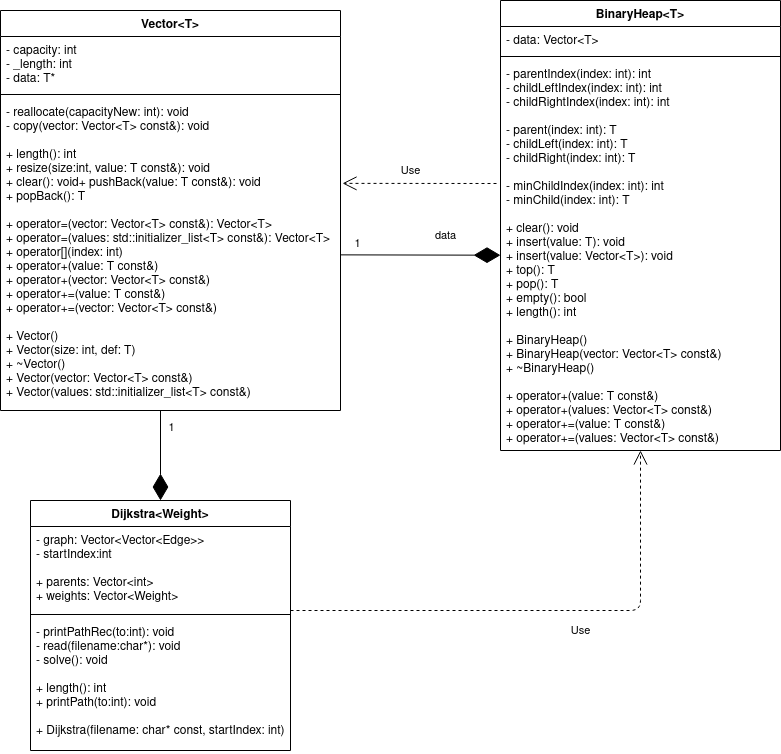

The diagram above was exported from draw.io. Its source (the exported page's mxGraphModel, read from the mxfile embedded in the PNG):
<mxGraphModel dx="704" dy="766" grid="1" gridSize="10" guides="1" tooltips="1" connect="1" arrows="1" fold="1" page="1" pageScale="1" pageWidth="850" pageHeight="1100" background="#ffffff" math="0" shadow="0">
  <root>
    <mxCell id="0" />
    <mxCell id="1" parent="0" />
    <mxCell id="u4KF9Zo-amMVWzDoykRx-2" value="Vector&lt;T&gt;" style="swimlane;fontStyle=1;align=center;verticalAlign=top;childLayout=stackLayout;horizontal=1;startSize=26;horizontalStack=0;resizeParent=1;resizeParentMax=0;resizeLast=0;collapsible=1;marginBottom=0;" parent="1" vertex="1">
      <mxGeometry x="10" y="200" width="340" height="400" as="geometry" />
    </mxCell>
    <mxCell id="u4KF9Zo-amMVWzDoykRx-3" value="- capacity: int&#10;- _length: int&#10;- data: T*&#10;" style="text;strokeColor=none;fillColor=none;align=left;verticalAlign=top;spacingLeft=4;spacingRight=4;overflow=hidden;rotatable=0;points=[[0,0.5],[1,0.5]];portConstraint=eastwest;" parent="u4KF9Zo-amMVWzDoykRx-2" vertex="1">
      <mxGeometry y="26" width="340" height="54" as="geometry" />
    </mxCell>
    <mxCell id="u4KF9Zo-amMVWzDoykRx-4" value="" style="line;strokeWidth=1;fillColor=none;align=left;verticalAlign=middle;spacingTop=-1;spacingLeft=3;spacingRight=3;rotatable=0;labelPosition=right;points=[];portConstraint=eastwest;" parent="u4KF9Zo-amMVWzDoykRx-2" vertex="1">
      <mxGeometry y="80" width="340" height="8" as="geometry" />
    </mxCell>
    <mxCell id="u4KF9Zo-amMVWzDoykRx-5" value="- reallocate(capacityNew: int): void&#10;- copy(vector: Vector&lt;T&gt; const&amp;): void&#10;&#10;+ length(): int&#10;+ resize(size:int, value: T const&amp;): void&#10;+ clear(): void+ pushBack(value: T const&amp;): void&#10;+ popBack(): T&#10;&#10;+ operator=(vector: Vector&lt;T&gt; const&amp;): Vector&lt;T&gt;&#10;+ operator=(values: std::initializer_list&lt;T&gt; const&amp;): Vector&lt;T&gt;&#10;+ operator[](index: int)&#10;+ operator+(value: T const&amp;)&#10;+ operator+(vector: Vector&lt;T&gt; const&amp;)&#10;+ operator+=(value: T const&amp;)&#10;+ operator+=(vector: Vector&lt;T&gt; const&amp;)&#10;&#10;+ Vector()&#10;+ Vector(size: int, def: T)&#10;+ ~Vector()&#10;+ Vector(vector: Vector&lt;T&gt; const&amp;)&#10;+ Vector(values: std::initializer_list&lt;T&gt; const&amp;)&#10;&#10;&#10;&#10;&#10;&#10;" style="text;strokeColor=none;fillColor=none;align=left;verticalAlign=top;spacingLeft=4;spacingRight=4;overflow=hidden;rotatable=0;points=[[0,0.5],[1,0.5]];portConstraint=eastwest;" parent="u4KF9Zo-amMVWzDoykRx-2" vertex="1">
      <mxGeometry y="88" width="340" height="312" as="geometry" />
    </mxCell>
    <mxCell id="u4KF9Zo-amMVWzDoykRx-6" value="BinaryHeap&lt;T&gt;" style="swimlane;fontStyle=1;align=center;verticalAlign=top;childLayout=stackLayout;horizontal=1;startSize=26;horizontalStack=0;resizeParent=1;resizeParentMax=0;resizeLast=0;collapsible=1;marginBottom=0;" parent="1" vertex="1">
      <mxGeometry x="510" y="190" width="280" height="450" as="geometry" />
    </mxCell>
    <mxCell id="u4KF9Zo-amMVWzDoykRx-7" value="- data: Vector&lt;T&gt;" style="text;strokeColor=none;fillColor=none;align=left;verticalAlign=top;spacingLeft=4;spacingRight=4;overflow=hidden;rotatable=0;points=[[0,0.5],[1,0.5]];portConstraint=eastwest;" parent="u4KF9Zo-amMVWzDoykRx-6" vertex="1">
      <mxGeometry y="26" width="280" height="26" as="geometry" />
    </mxCell>
    <mxCell id="u4KF9Zo-amMVWzDoykRx-8" value="" style="line;strokeWidth=1;fillColor=none;align=left;verticalAlign=middle;spacingTop=-1;spacingLeft=3;spacingRight=3;rotatable=0;labelPosition=right;points=[];portConstraint=eastwest;" parent="u4KF9Zo-amMVWzDoykRx-6" vertex="1">
      <mxGeometry y="52" width="280" height="8" as="geometry" />
    </mxCell>
    <mxCell id="u4KF9Zo-amMVWzDoykRx-9" value="- parentIndex(index: int): int&#10;- childLeftIndex(index: int): int&#10;- childRightIndex(index: int): int&#10;&#10;- parent(index: int): T&#10;- childLeft(index: int): T&#10;- childRight(index: int): T&#10;&#10;- minChildIndex(index: int): int&#10;- minChild(index: int): T&#10;&#10;+ clear(): void&#10;+ insert(value: T): void&#10;+ insert(value: Vector&lt;T&gt;): void&#10;+ top(): T&#10;+ pop(): T&#10;+ empty(): bool&#10;+ length(): int&#10;&#10;+ BinaryHeap()&#10;+ BinaryHeap(vector: Vector&lt;T&gt; const&amp;)&#10;+ ~BinaryHeap()&#10;&#10;+ operator+(value: T const&amp;)&#10;+ operator+(values: Vector&lt;T&gt; const&amp;)&#10;+ operator+=(value: T const&amp;)&#10;+ operator+=(values: Vector&lt;T&gt; const&amp;)&#10;&#10;" style="text;strokeColor=none;fillColor=none;align=left;verticalAlign=top;spacingLeft=4;spacingRight=4;overflow=hidden;rotatable=0;points=[[0,0.5],[1,0.5]];portConstraint=eastwest;" parent="u4KF9Zo-amMVWzDoykRx-6" vertex="1">
      <mxGeometry y="60" width="280" height="390" as="geometry" />
    </mxCell>
    <mxCell id="u4KF9Zo-amMVWzDoykRx-11" value="" style="endArrow=diamondThin;endFill=1;endSize=24;html=1;" parent="1" source="u4KF9Zo-amMVWzDoykRx-5" target="u4KF9Zo-amMVWzDoykRx-9" edge="1">
      <mxGeometry width="160" relative="1" as="geometry">
        <mxPoint x="300" y="260" as="sourcePoint" />
        <mxPoint x="450" y="249.5" as="targetPoint" />
      </mxGeometry>
    </mxCell>
    <mxCell id="u4KF9Zo-amMVWzDoykRx-12" value="&lt;div&gt;1&lt;/div&gt;" style="edgeLabel;html=1;align=center;verticalAlign=middle;resizable=0;points=[];" parent="u4KF9Zo-amMVWzDoykRx-11" vertex="1" connectable="0">
      <mxGeometry x="-0.7857" relative="1" as="geometry">
        <mxPoint y="-11.95" as="offset" />
      </mxGeometry>
    </mxCell>
    <mxCell id="u4KF9Zo-amMVWzDoykRx-15" value="data" style="edgeLabel;html=1;align=center;verticalAlign=middle;resizable=0;points=[];" parent="u4KF9Zo-amMVWzDoykRx-11" vertex="1" connectable="0">
      <mxGeometry x="0.3142" y="-2" relative="1" as="geometry">
        <mxPoint y="-21.67" as="offset" />
      </mxGeometry>
    </mxCell>
    <mxCell id="u4KF9Zo-amMVWzDoykRx-14" value="Use" style="endArrow=open;endSize=12;dashed=1;html=1;entryX=1.006;entryY=0.272;entryDx=0;entryDy=0;entryPerimeter=0;" parent="1" target="u4KF9Zo-amMVWzDoykRx-5" edge="1">
      <mxGeometry x="0.1226" y="-13" width="160" relative="1" as="geometry">
        <mxPoint x="506" y="373" as="sourcePoint" />
        <mxPoint x="314" y="283" as="targetPoint" />
        <mxPoint as="offset" />
      </mxGeometry>
    </mxCell>
    <mxCell id="u4KF9Zo-amMVWzDoykRx-16" value="Dijkstra&lt;Weight&gt;" style="swimlane;fontStyle=1;align=center;verticalAlign=top;childLayout=stackLayout;horizontal=1;startSize=26;horizontalStack=0;resizeParent=1;resizeParentMax=0;resizeLast=0;collapsible=1;marginBottom=0;" parent="1" vertex="1">
      <mxGeometry x="40" y="690" width="260" height="250" as="geometry" />
    </mxCell>
    <mxCell id="u4KF9Zo-amMVWzDoykRx-17" value="- graph: Vector&lt;Vector&lt;Edge&gt;&gt;&#10;- startIndex:int&#10;&#10;+ parents: Vector&lt;int&gt;&#10;+ weights: Vector&lt;Weight&gt;&#10;&#10;" style="text;strokeColor=none;fillColor=none;align=left;verticalAlign=top;spacingLeft=4;spacingRight=4;overflow=hidden;rotatable=0;points=[[0,0.5],[1,0.5]];portConstraint=eastwest;" parent="u4KF9Zo-amMVWzDoykRx-16" vertex="1">
      <mxGeometry y="26" width="260" height="84" as="geometry" />
    </mxCell>
    <mxCell id="u4KF9Zo-amMVWzDoykRx-18" value="" style="line;strokeWidth=1;fillColor=none;align=left;verticalAlign=middle;spacingTop=-1;spacingLeft=3;spacingRight=3;rotatable=0;labelPosition=right;points=[];portConstraint=eastwest;" parent="u4KF9Zo-amMVWzDoykRx-16" vertex="1">
      <mxGeometry y="110" width="260" height="8" as="geometry" />
    </mxCell>
    <mxCell id="u4KF9Zo-amMVWzDoykRx-19" value="- printPathRec(to:int): void&#10;- read(filename:char*): void&#10;- solve(): void&#10;&#10;+ length(): int&#10;+ printPath(to:int): void&#10;&#10;+ Dijkstra(filename: char* const, startIndex: int)&#10;&#10;&#10;" style="text;strokeColor=none;fillColor=none;align=left;verticalAlign=top;spacingLeft=4;spacingRight=4;overflow=hidden;rotatable=0;points=[[0,0.5],[1,0.5]];portConstraint=eastwest;" parent="u4KF9Zo-amMVWzDoykRx-16" vertex="1">
      <mxGeometry y="118" width="260" height="132" as="geometry" />
    </mxCell>
    <mxCell id="u4KF9Zo-amMVWzDoykRx-20" value="" style="endArrow=diamondThin;endFill=1;endSize=24;html=1;entryX=0.5;entryY=0;entryDx=0;entryDy=0;" parent="1" target="u4KF9Zo-amMVWzDoykRx-16" edge="1">
      <mxGeometry width="160" relative="1" as="geometry">
        <mxPoint x="170" y="600" as="sourcePoint" />
        <mxPoint x="170" y="670" as="targetPoint" />
      </mxGeometry>
    </mxCell>
    <mxCell id="u4KF9Zo-amMVWzDoykRx-21" value="1" style="edgeLabel;html=1;align=center;verticalAlign=middle;resizable=0;points=[];" parent="u4KF9Zo-amMVWzDoykRx-20" vertex="1" connectable="0">
      <mxGeometry x="-0.7275" y="3" relative="1" as="geometry">
        <mxPoint x="7" y="4" as="offset" />
      </mxGeometry>
    </mxCell>
    <mxCell id="u4KF9Zo-amMVWzDoykRx-22" value="Use" style="endArrow=open;endSize=12;dashed=1;html=1;exitX=1;exitY=1;exitDx=0;exitDy=0;exitPerimeter=0;entryX=0.5;entryY=1;entryDx=0;entryDy=0;" parent="1" source="u4KF9Zo-amMVWzDoykRx-17" target="u4KF9Zo-amMVWzDoykRx-6" edge="1">
      <mxGeometry x="0.1781" y="-10" width="160" relative="1" as="geometry">
        <mxPoint x="130" y="500" as="sourcePoint" />
        <mxPoint x="290" y="500" as="targetPoint" />
        <Array as="points">
          <mxPoint x="650" y="800" />
        </Array>
        <mxPoint x="-10" y="10" as="offset" />
      </mxGeometry>
    </mxCell>
  </root>
</mxGraphModel>